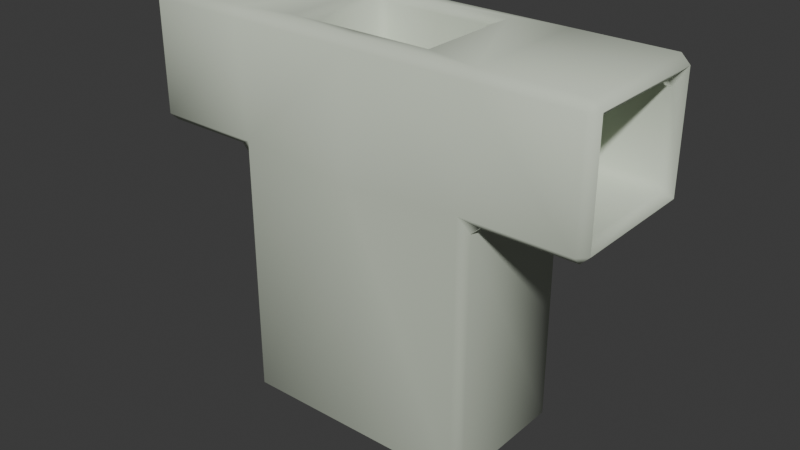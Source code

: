 # Source: Item_Torso_Fiber_White.blend  (saved by Blender 5.0.119; exported with 4.5.12 LTS)
import bpy
from mathutils import Matrix  # noqa: F401  (used for matrix-valued properties, if any)

bpy.ops.wm.read_factory_settings(use_empty=True)
scene = bpy.context.scene
scene.name = 'Scene'

# ---- collections
col_collection = bpy.data.collections.new('Collection'); scene.collection.children.link(col_collection)

# ---- materials (node trees are filled in below, after node groups)
mat_material = bpy.data.materials.new('Material')
mat_material.use_backface_culling_lightprobe_volume = False

# ---- material node trees
mat_material.use_nodes = True; mat_material.node_tree.nodes.clear()
_N = mat_material.node_tree.nodes; _L = mat_material.node_tree.links
n0 = _N.new('ShaderNodeBsdfPrincipled'); n0.name = 'Principled BSDF'; n0.location = (10, 300)
n0.inputs[0].default_value = (0.6358, 0.6997, 0.5754, 1.0)
n0.inputs[2].default_value = 1.0
n1 = _N.new('ShaderNodeOutputMaterial'); n1.name = 'Material Output'; n1.location = (300, 300)
_L.new(n0.outputs[0], n1.inputs[0])
n1.is_active_output = True

# ---- world
world_world = bpy.data.worlds.new('World'); scene.world = world_world
world_world.use_nodes = True; world_world.node_tree.nodes.clear()
_N = world_world.node_tree.nodes; _L = world_world.node_tree.links
n0 = _N.new('ShaderNodeOutputWorld'); n0.name = 'World Output'; n0.location = (300, 300)
n1 = _N.new('ShaderNodeBackground'); n1.name = 'Background'; n1.location = (10, 300)
n1.inputs[0].default_value = (0.05088, 0.05088, 0.05088, 1.0)
_L.new(n1.outputs[0], n0.inputs[0])
n0.is_active_output = True
world_world.color = (0.05088, 0.05088, 0.05088)
world_world.sun_shadow_jitter_overblur = 0.0

# ---- meshes
me_cube_001 = bpy.data.meshes.new('Cube.001')
me_cube_001.from_pydata([(0.0, 0.5776, 0.7533), (0.0, -0.5776, 0.7533), (1.0, -0.5776, 0.7533), (1.0, 0.5776, 0.7533), (1.0, -0.5776, -1.334), (0.4881, -0.3906, 1.784), (1.0, 0.5776, -1.334), (0.4881, 0.3906, 1.784), (0.0, 0.5776, -1.334), (0.0, 0.3906, 1.784), (0.0, -0.5776, -1.334), (0.0, -0.3906, 1.784), (1.856, -0.4423, 1.648), (1.856, -0.4423, 0.8887), (1.856, 0.4423, 1.648), (1.856, 0.4423, 0.8887), (0.0, 0.5776, 1.784), (1.0, 0.5776, 1.784), (1.0, -0.5776, 1.784), (0.0, -0.5776, 1.784), (0.0, 0.3906, 1.085), (0.0, -0.3906, 1.085), (0.4881, 0.3906, 1.085), (0.4881, -0.3906, 1.085), (1.856, -0.5776, 1.784), (1.856, -0.5776, 0.7533), (1.856, 0.5776, 1.784), (1.856, 0.5776, 0.7533), (0.98, -0.4423, 1.648), (0.98, -0.4423, 0.8887), (0.98, 0.4423, 1.648), (0.98, 0.4423, 0.8887)], [], [(14, 12, 28, 30), (0, 16, 17, 3), (2, 3, 27, 25), (8, 0, 3, 6), (8, 6, 4, 10), (6, 3, 2, 4), (5, 7, 22, 23), (17, 18, 24, 26), (2, 18, 19, 1), (4, 2, 1, 10), (18, 2, 25, 24), (3, 17, 26, 27), (9, 7, 17, 16), (7, 5, 18, 17), (5, 11, 19, 18), (22, 20, 21, 23), (11, 5, 23, 21), (7, 9, 20, 22), (13, 12, 24, 25), (12, 14, 26, 24), (14, 15, 27, 26), (15, 13, 25, 27), (31, 30, 28, 29), (15, 14, 30, 31), (12, 13, 29, 28), (13, 15, 31, 29)])
me_cube_001.polygons.foreach_set('use_smooth', [True] * 26)
_uv = me_cube_001.uv_layers.new(name='UVMap')
_uv.uv.foreach_set('vector', [0.6141, 0.5293, 0.6141, 0.7207, 0.6141, 0.7207, 0.6141, 0.5293, 0.5424, 0.375, 0.625, 0.375, 0.625, 0.5, 0.5424, 0.5, 0.5424, 0.75, 0.5424, 0.5, 0.5424, 0.5, 0.5424, 0.75, 0.375, 0.375, 0.5424, 0.375, 0.5424, 0.5, 0.375, 0.5, 0.25, 0.5, 0.375, 0.5, 0.375, 0.75, 0.25, 0.75, 0.375, 0.5, 0.5424, 0.5, 0.5424, 0.75, 0.375, 0.75, 0.6484, 0.7095, 0.6484, 0.5405, 0.6484, 0.5405, 0.6484, 0.7095, 0.625, 0.5, 0.625, 0.75, 0.625, 0.75, 0.625, 0.5, 0.5424, 0.75, 0.625, 0.75, 0.625, 0.875, 0.5424, 0.875, 0.375, 0.75, 0.5424, 0.75, 0.5424, 0.875, 0.375, 0.875, 0.625, 0.75, 0.5424, 0.75, 0.5424, 0.75, 0.625, 0.75, 0.5424, 0.5, 0.625, 0.5, 0.625, 0.5, 0.5424, 0.5, 0.75, 0.5405, 0.6484, 0.5405, 0.625, 0.5, 0.75, 0.5, 0.6484, 0.5405, 0.6484, 0.7095, 0.625, 0.75, 0.625, 0.5, 0.6484, 0.7095, 0.75, 0.7095, 0.75, 0.75, 0.625, 0.75, 0.6484, 0.5405, 0.75, 0.5405, 0.75, 0.7095, 0.6484, 0.7095, 0.75, 0.7095, 0.6484, 0.7095, 0.6484, 0.7095, 0.75, 0.7095, 0.6484, 0.5405, 0.75, 0.5405, 0.75, 0.5405, 0.6484, 0.5405, 0.5532, 0.7207, 0.6141, 0.7207, 0.625, 0.75, 0.5424, 0.75, 0.6141, 0.7207, 0.6141, 0.5293, 0.625, 0.5, 0.625, 0.75, 0.6141, 0.5293, 0.5532, 0.5293, 0.5424, 0.5, 0.625, 0.5, 0.5532, 0.5293, 0.5532, 0.7207, 0.5424, 0.75, 0.5424, 0.5, 0.5532, 0.5293, 0.6141, 0.5293, 0.6141, 0.7207, 0.5532, 0.7207, 0.5532, 0.5293, 0.6141, 0.5293, 0.6141, 0.5293, 0.5532, 0.5293, 0.6141, 0.7207, 0.5532, 0.7207, 0.5532, 0.7207, 0.6141, 0.7207, 0.5532, 0.7207, 0.5532, 0.5293, 0.5532, 0.5293, 0.5532, 0.7207])
me_cube_001.materials.append(mat_material)
me_cube_001.update()

# ---- objects
ob_cube_001 = bpy.data.objects.new('Cube.001', me_cube_001)

# ---- transforms, parenting, visibility, modifiers, constraints
ob_cube_001.location = (0.0, 0.0, 0.0)
ob_cube_001.scale = (0.445, 0.445, 0.445)
_m = ob_cube_001.modifiers.new('Mirror', 'MIRROR')
_m.use_clip = True
_m = ob_cube_001.modifiers.new('Bevel', 'BEVEL')

# ---- collection membership
col_collection.objects.link(ob_cube_001)

# ---- scene / render settings (as saved in the file)
scene.frame_start = 1; scene.frame_end = 250; scene.frame_set(1)
scene.render.engine = 'BLENDER_EEVEE_NEXT'
scene.render.bake_bias = 0.0
scene.render.bake_samples = 0
bpy.context.view_layer.update()

# ---- added for rendering (the .blend has no active camera and no usable light): camera, sun
cam_auto = bpy.data.cameras.new('AutoCamera')
cam_auto.lens = 50.0
cam_auto.sensor_width = 36.0
cam_auto.clip_end = 1000.0
ob_auto_camera = bpy.data.objects.new('AutoCamera', cam_auto)
scene.collection.objects.link(ob_auto_camera)
ob_auto_camera.location = (2.05138, -2.46166, 1.74121)
ob_auto_camera.rotation_euler = (1.09748, -7.21219e-08, 0.694738)
scene.camera = ob_auto_camera
light_auto_sun = bpy.data.lights.new('AutoSun', 'SUN')
light_auto_sun.energy = 3.0
light_auto_sun.angle = 0.0523599
ob_auto_sun = bpy.data.objects.new('AutoSun', light_auto_sun)
scene.collection.objects.link(ob_auto_sun)
ob_auto_sun.rotation_euler = (0.872665, 0.174533, 0.523599)
bpy.context.view_layer.update()
